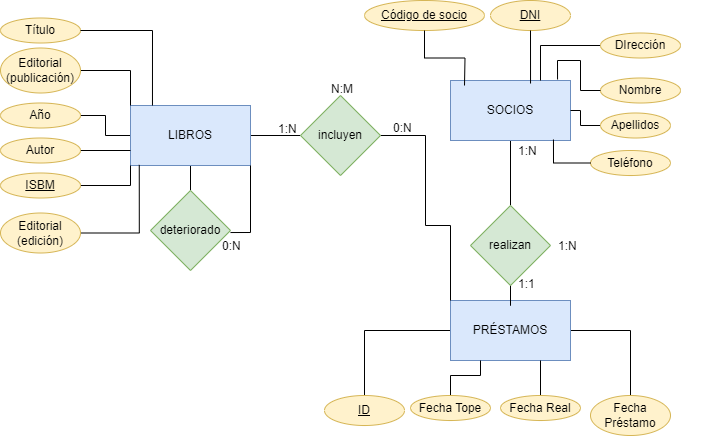

The diagram above was exported from draw.io. Its source (the exported page's mxGraphModel, read from the mxfile embedded in the PNG):
<mxGraphModel dx="996" dy="533" grid="1" gridSize="10" guides="1" tooltips="1" connect="1" arrows="1" fold="1" page="1" pageScale="1" pageWidth="827" pageHeight="1169" math="0" shadow="0">
  <root>
    <mxCell id="0" />
    <mxCell id="1" parent="0" />
    <mxCell id="zEbTZDo8WHd4felGpuyV-13" style="edgeStyle=orthogonalEdgeStyle;rounded=0;orthogonalLoop=1;jettySize=auto;html=1;endArrow=none;endFill=0;" parent="1" source="zEbTZDo8WHd4felGpuyV-1" target="zEbTZDo8WHd4felGpuyV-6" edge="1">
      <mxGeometry relative="1" as="geometry">
        <mxPoint x="340" y="640" as="targetPoint" />
      </mxGeometry>
    </mxCell>
    <mxCell id="zEbTZDo8WHd4felGpuyV-37" style="edgeStyle=orthogonalEdgeStyle;rounded=0;orthogonalLoop=1;jettySize=auto;html=1;endArrow=none;endFill=0;" parent="1" source="zEbTZDo8WHd4felGpuyV-1" target="zEbTZDo8WHd4felGpuyV-36" edge="1">
      <mxGeometry relative="1" as="geometry" />
    </mxCell>
    <mxCell id="zEbTZDo8WHd4felGpuyV-45" style="edgeStyle=orthogonalEdgeStyle;rounded=0;orthogonalLoop=1;jettySize=auto;html=1;entryX=1;entryY=0.5;entryDx=0;entryDy=0;endArrow=none;endFill=0;" parent="1" source="zEbTZDo8WHd4felGpuyV-1" target="zEbTZDo8WHd4felGpuyV-41" edge="1">
      <mxGeometry relative="1" as="geometry" />
    </mxCell>
    <mxCell id="zEbTZDo8WHd4felGpuyV-1" value="LIBROS" style="rounded=0;whiteSpace=wrap;html=1;fillColor=#dae8fc;strokeColor=#6c8ebf;" parent="1" vertex="1">
      <mxGeometry x="180" y="610" width="120" height="60" as="geometry" />
    </mxCell>
    <mxCell id="zEbTZDo8WHd4felGpuyV-15" style="edgeStyle=orthogonalEdgeStyle;rounded=0;orthogonalLoop=1;jettySize=auto;html=1;endArrow=none;endFill=0;" parent="1" source="zEbTZDo8WHd4felGpuyV-2" target="zEbTZDo8WHd4felGpuyV-7" edge="1">
      <mxGeometry relative="1" as="geometry" />
    </mxCell>
    <mxCell id="zEbTZDo8WHd4felGpuyV-2" value="&lt;div&gt;SOCIOS&lt;/div&gt;" style="rounded=0;whiteSpace=wrap;html=1;fillColor=#dae8fc;strokeColor=#6c8ebf;" parent="1" vertex="1">
      <mxGeometry x="500" y="585" width="120" height="60" as="geometry" />
    </mxCell>
    <mxCell id="zEbTZDo8WHd4felGpuyV-62" style="edgeStyle=orthogonalEdgeStyle;rounded=0;orthogonalLoop=1;jettySize=auto;html=1;entryX=0.5;entryY=0;entryDx=0;entryDy=0;endArrow=none;endFill=0;" parent="1" source="zEbTZDo8WHd4felGpuyV-3" target="zEbTZDo8WHd4felGpuyV-53" edge="1">
      <mxGeometry relative="1" as="geometry" />
    </mxCell>
    <mxCell id="zEbTZDo8WHd4felGpuyV-83" style="edgeStyle=orthogonalEdgeStyle;rounded=0;orthogonalLoop=1;jettySize=auto;html=1;entryX=0.5;entryY=0;entryDx=0;entryDy=0;endArrow=none;endFill=0;" parent="1" source="zEbTZDo8WHd4felGpuyV-3" target="zEbTZDo8WHd4felGpuyV-82" edge="1">
      <mxGeometry relative="1" as="geometry" />
    </mxCell>
    <mxCell id="zEbTZDo8WHd4felGpuyV-3" value="PRÉSTAMOS" style="rounded=0;whiteSpace=wrap;html=1;fillColor=#dae8fc;strokeColor=#6c8ebf;" parent="1" vertex="1">
      <mxGeometry x="500" y="805" width="120" height="60" as="geometry" />
    </mxCell>
    <mxCell id="zEbTZDo8WHd4felGpuyV-14" style="edgeStyle=orthogonalEdgeStyle;rounded=0;orthogonalLoop=1;jettySize=auto;html=1;endArrow=none;endFill=0;entryX=0;entryY=0;entryDx=0;entryDy=0;" parent="1" source="zEbTZDo8WHd4felGpuyV-6" target="zEbTZDo8WHd4felGpuyV-3" edge="1">
      <mxGeometry relative="1" as="geometry">
        <Array as="points">
          <mxPoint x="475" y="640" />
          <mxPoint x="475" y="730" />
          <mxPoint x="500" y="730" />
        </Array>
      </mxGeometry>
    </mxCell>
    <mxCell id="zEbTZDo8WHd4felGpuyV-6" value="incluyen" style="rhombus;whiteSpace=wrap;html=1;fillColor=#d5e8d4;strokeColor=#82b366;" parent="1" vertex="1">
      <mxGeometry x="350" y="600" width="80" height="80" as="geometry" />
    </mxCell>
    <mxCell id="zEbTZDo8WHd4felGpuyV-16" style="edgeStyle=orthogonalEdgeStyle;rounded=0;orthogonalLoop=1;jettySize=auto;html=1;entryX=0.5;entryY=0;entryDx=0;entryDy=0;endArrow=none;endFill=0;" parent="1" source="zEbTZDo8WHd4felGpuyV-7" target="zEbTZDo8WHd4felGpuyV-3" edge="1">
      <mxGeometry relative="1" as="geometry" />
    </mxCell>
    <mxCell id="zEbTZDo8WHd4felGpuyV-7" value="realizan" style="rhombus;whiteSpace=wrap;html=1;fillColor=#d5e8d4;strokeColor=#82b366;" parent="1" vertex="1">
      <mxGeometry x="520" y="710" width="80" height="80" as="geometry" />
    </mxCell>
    <mxCell id="zEbTZDo8WHd4felGpuyV-20" value="Código de socio" style="ellipse;whiteSpace=wrap;html=1;align=center;fontStyle=4;fillColor=#fff2cc;strokeColor=#d6b656;" parent="1" vertex="1">
      <mxGeometry x="414" y="505" width="120" height="30" as="geometry" />
    </mxCell>
    <mxCell id="zEbTZDo8WHd4felGpuyV-21" value="&lt;u&gt;DNI&lt;/u&gt;" style="ellipse;whiteSpace=wrap;html=1;align=center;fillColor=#fff2cc;strokeColor=#d6b656;" parent="1" vertex="1">
      <mxGeometry x="540" y="505" width="80" height="30" as="geometry" />
    </mxCell>
    <mxCell id="zEbTZDo8WHd4felGpuyV-76" style="edgeStyle=orthogonalEdgeStyle;rounded=0;orthogonalLoop=1;jettySize=auto;html=1;entryX=0.75;entryY=0;entryDx=0;entryDy=0;endArrow=none;endFill=0;" parent="1" source="zEbTZDo8WHd4felGpuyV-22" target="zEbTZDo8WHd4felGpuyV-2" edge="1">
      <mxGeometry relative="1" as="geometry">
        <Array as="points">
          <mxPoint x="590" y="550" />
        </Array>
      </mxGeometry>
    </mxCell>
    <mxCell id="zEbTZDo8WHd4felGpuyV-22" value="DIrección" style="ellipse;whiteSpace=wrap;html=1;align=center;fillColor=#fff2cc;strokeColor=#d6b656;" parent="1" vertex="1">
      <mxGeometry x="650" y="537.5" width="80" height="25" as="geometry" />
    </mxCell>
    <mxCell id="zEbTZDo8WHd4felGpuyV-24" value="Teléfono" style="ellipse;whiteSpace=wrap;html=1;align=center;fillColor=#fff2cc;strokeColor=#d6b656;" parent="1" vertex="1">
      <mxGeometry x="640" y="655" width="80" height="25" as="geometry" />
    </mxCell>
    <mxCell id="zEbTZDo8WHd4felGpuyV-25" value="Nombre" style="ellipse;whiteSpace=wrap;html=1;align=center;fillColor=#fff2cc;strokeColor=#d6b656;" parent="1" vertex="1">
      <mxGeometry x="650" y="582.5" width="80" height="25" as="geometry" />
    </mxCell>
    <mxCell id="zEbTZDo8WHd4felGpuyV-32" style="edgeStyle=orthogonalEdgeStyle;rounded=0;orthogonalLoop=1;jettySize=auto;html=1;endArrow=none;endFill=0;" parent="1" source="zEbTZDo8WHd4felGpuyV-26" target="zEbTZDo8WHd4felGpuyV-2" edge="1">
      <mxGeometry relative="1" as="geometry" />
    </mxCell>
    <mxCell id="zEbTZDo8WHd4felGpuyV-26" value="Apellidos" style="ellipse;whiteSpace=wrap;html=1;align=center;fillColor=#fff2cc;strokeColor=#d6b656;" parent="1" vertex="1">
      <mxGeometry x="650" y="617.5" width="70" height="25" as="geometry" />
    </mxCell>
    <mxCell id="zEbTZDo8WHd4felGpuyV-29" style="edgeStyle=orthogonalEdgeStyle;rounded=0;orthogonalLoop=1;jettySize=auto;html=1;entryX=0.667;entryY=0.05;entryDx=0;entryDy=0;entryPerimeter=0;endArrow=none;endFill=0;" parent="1" source="zEbTZDo8WHd4felGpuyV-21" target="zEbTZDo8WHd4felGpuyV-2" edge="1">
      <mxGeometry relative="1" as="geometry" />
    </mxCell>
    <mxCell id="zEbTZDo8WHd4felGpuyV-31" style="edgeStyle=orthogonalEdgeStyle;rounded=0;orthogonalLoop=1;jettySize=auto;html=1;entryX=0.892;entryY=-0.017;entryDx=0;entryDy=0;entryPerimeter=0;endArrow=none;endFill=0;" parent="1" source="zEbTZDo8WHd4felGpuyV-25" target="zEbTZDo8WHd4felGpuyV-2" edge="1">
      <mxGeometry relative="1" as="geometry" />
    </mxCell>
    <mxCell id="zEbTZDo8WHd4felGpuyV-33" style="edgeStyle=orthogonalEdgeStyle;rounded=0;orthogonalLoop=1;jettySize=auto;html=1;entryX=0.858;entryY=0.983;entryDx=0;entryDy=0;entryPerimeter=0;endArrow=none;endFill=0;" parent="1" source="zEbTZDo8WHd4felGpuyV-24" target="zEbTZDo8WHd4felGpuyV-2" edge="1">
      <mxGeometry relative="1" as="geometry" />
    </mxCell>
    <mxCell id="zEbTZDo8WHd4felGpuyV-81" style="edgeStyle=orthogonalEdgeStyle;rounded=0;orthogonalLoop=1;jettySize=auto;html=1;exitX=0.875;exitY=0.338;exitDx=0;exitDy=0;exitPerimeter=0;endArrow=none;endFill=0;" parent="1" target="zEbTZDo8WHd4felGpuyV-1" edge="1">
      <mxGeometry relative="1" as="geometry">
        <mxPoint x="300" y="680" as="targetPoint" />
        <mxPoint x="280" y="737.04" as="sourcePoint" />
        <Array as="points">
          <mxPoint x="300" y="737" />
        </Array>
      </mxGeometry>
    </mxCell>
    <mxCell id="zEbTZDo8WHd4felGpuyV-36" value="deteriorado" style="rhombus;whiteSpace=wrap;html=1;fillColor=#d5e8d4;strokeColor=#82b366;" parent="1" vertex="1">
      <mxGeometry x="200" y="695" width="80" height="80" as="geometry" />
    </mxCell>
    <mxCell id="zEbTZDo8WHd4felGpuyV-39" value="Título" style="ellipse;whiteSpace=wrap;html=1;align=center;fillColor=#fff2cc;strokeColor=#d6b656;" parent="1" vertex="1">
      <mxGeometry x="50" y="522.5" width="80" height="25" as="geometry" />
    </mxCell>
    <mxCell id="zEbTZDo8WHd4felGpuyV-67" style="edgeStyle=orthogonalEdgeStyle;rounded=0;orthogonalLoop=1;jettySize=auto;html=1;entryX=0;entryY=0;entryDx=0;entryDy=0;endArrow=none;endFill=0;" parent="1" source="zEbTZDo8WHd4felGpuyV-40" target="zEbTZDo8WHd4felGpuyV-1" edge="1">
      <mxGeometry relative="1" as="geometry" />
    </mxCell>
    <mxCell id="zEbTZDo8WHd4felGpuyV-40" value="Editorial (publicación)" style="ellipse;whiteSpace=wrap;html=1;align=center;fillColor=#fff2cc;strokeColor=#d6b656;" parent="1" vertex="1">
      <mxGeometry x="50" y="552.5" width="80" height="45" as="geometry" />
    </mxCell>
    <mxCell id="zEbTZDo8WHd4felGpuyV-41" value="Año" style="ellipse;whiteSpace=wrap;html=1;align=center;fillColor=#fff2cc;strokeColor=#d6b656;" parent="1" vertex="1">
      <mxGeometry x="50" y="607.5" width="80" height="25" as="geometry" />
    </mxCell>
    <mxCell id="zEbTZDo8WHd4felGpuyV-46" style="edgeStyle=orthogonalEdgeStyle;rounded=0;orthogonalLoop=1;jettySize=auto;html=1;entryX=0;entryY=0.75;entryDx=0;entryDy=0;endArrow=none;endFill=0;" parent="1" source="zEbTZDo8WHd4felGpuyV-42" target="zEbTZDo8WHd4felGpuyV-1" edge="1">
      <mxGeometry relative="1" as="geometry" />
    </mxCell>
    <mxCell id="zEbTZDo8WHd4felGpuyV-42" value="Autor" style="ellipse;whiteSpace=wrap;html=1;align=center;fillColor=#fff2cc;strokeColor=#d6b656;" parent="1" vertex="1">
      <mxGeometry x="50" y="642.5" width="80" height="25" as="geometry" />
    </mxCell>
    <mxCell id="zEbTZDo8WHd4felGpuyV-47" style="edgeStyle=orthogonalEdgeStyle;rounded=0;orthogonalLoop=1;jettySize=auto;html=1;entryX=0;entryY=1;entryDx=0;entryDy=0;endArrow=none;endFill=0;" parent="1" source="zEbTZDo8WHd4felGpuyV-43" target="zEbTZDo8WHd4felGpuyV-1" edge="1">
      <mxGeometry relative="1" as="geometry" />
    </mxCell>
    <mxCell id="zEbTZDo8WHd4felGpuyV-43" value="&lt;u&gt;ISBM&lt;/u&gt;" style="ellipse;whiteSpace=wrap;html=1;align=center;fillColor=#fff2cc;strokeColor=#d6b656;" parent="1" vertex="1">
      <mxGeometry x="50" y="677.5" width="80" height="25" as="geometry" />
    </mxCell>
    <mxCell id="zEbTZDo8WHd4felGpuyV-48" style="edgeStyle=orthogonalEdgeStyle;rounded=0;orthogonalLoop=1;jettySize=auto;html=1;endArrow=none;endFill=0;entryX=0.073;entryY=0.99;entryDx=0;entryDy=0;entryPerimeter=0;" parent="1" source="zEbTZDo8WHd4felGpuyV-44" target="zEbTZDo8WHd4felGpuyV-1" edge="1">
      <mxGeometry relative="1" as="geometry">
        <mxPoint x="190" y="675" as="targetPoint" />
      </mxGeometry>
    </mxCell>
    <mxCell id="zEbTZDo8WHd4felGpuyV-44" value="&lt;div&gt;Editorial&lt;/div&gt;&lt;div&gt;(edición)&lt;br&gt;&lt;/div&gt;" style="ellipse;whiteSpace=wrap;html=1;align=center;fillColor=#fff2cc;strokeColor=#d6b656;" parent="1" vertex="1">
      <mxGeometry x="50" y="717.5" width="80" height="40" as="geometry" />
    </mxCell>
    <mxCell id="zEbTZDo8WHd4felGpuyV-53" value="Fecha Préstamo" style="ellipse;whiteSpace=wrap;html=1;align=center;fillColor=#fff2cc;strokeColor=#d6b656;" parent="1" vertex="1">
      <mxGeometry x="640" y="900" width="80" height="40" as="geometry" />
    </mxCell>
    <mxCell id="zEbTZDo8WHd4felGpuyV-65" style="edgeStyle=orthogonalEdgeStyle;rounded=0;orthogonalLoop=1;jettySize=auto;html=1;entryX=0.25;entryY=1;entryDx=0;entryDy=0;endArrow=none;endFill=0;" parent="1" source="zEbTZDo8WHd4felGpuyV-54" target="zEbTZDo8WHd4felGpuyV-3" edge="1">
      <mxGeometry relative="1" as="geometry" />
    </mxCell>
    <mxCell id="zEbTZDo8WHd4felGpuyV-54" value="Fecha Tope" style="ellipse;whiteSpace=wrap;html=1;align=center;fillColor=#fff2cc;strokeColor=#d6b656;" parent="1" vertex="1">
      <mxGeometry x="460" y="900" width="80" height="25" as="geometry" />
    </mxCell>
    <mxCell id="zEbTZDo8WHd4felGpuyV-59" style="edgeStyle=orthogonalEdgeStyle;rounded=0;orthogonalLoop=1;jettySize=auto;html=1;entryX=0.75;entryY=1;entryDx=0;entryDy=0;endArrow=none;endFill=0;" parent="1" source="zEbTZDo8WHd4felGpuyV-55" target="zEbTZDo8WHd4felGpuyV-3" edge="1">
      <mxGeometry relative="1" as="geometry">
        <mxPoint x="590" y="870" as="targetPoint" />
      </mxGeometry>
    </mxCell>
    <mxCell id="zEbTZDo8WHd4felGpuyV-55" value="Fecha Real" style="ellipse;whiteSpace=wrap;html=1;align=center;fillColor=#fff2cc;strokeColor=#d6b656;" parent="1" vertex="1">
      <mxGeometry x="550" y="900" width="80" height="25" as="geometry" />
    </mxCell>
    <mxCell id="zEbTZDo8WHd4felGpuyV-68" style="edgeStyle=orthogonalEdgeStyle;rounded=0;orthogonalLoop=1;jettySize=auto;html=1;entryX=0.183;entryY=0;entryDx=0;entryDy=0;entryPerimeter=0;endArrow=none;endFill=0;" parent="1" source="zEbTZDo8WHd4felGpuyV-39" target="zEbTZDo8WHd4felGpuyV-1" edge="1">
      <mxGeometry relative="1" as="geometry" />
    </mxCell>
    <mxCell id="zEbTZDo8WHd4felGpuyV-80" style="edgeStyle=orthogonalEdgeStyle;rounded=0;orthogonalLoop=1;jettySize=auto;html=1;endArrow=none;endFill=0;" parent="1" source="zEbTZDo8WHd4felGpuyV-20" edge="1">
      <mxGeometry relative="1" as="geometry">
        <mxPoint x="514" y="590" as="targetPoint" />
      </mxGeometry>
    </mxCell>
    <mxCell id="zEbTZDo8WHd4felGpuyV-82" value="&lt;u&gt;ID&lt;/u&gt;" style="ellipse;whiteSpace=wrap;html=1;align=center;fillColor=#fff2cc;strokeColor=#d6b656;" parent="1" vertex="1">
      <mxGeometry x="374" y="900" width="80" height="30" as="geometry" />
    </mxCell>
    <mxCell id="zEbTZDo8WHd4felGpuyV-84" value="" style="shape=table;startSize=0;container=1;collapsible=1;childLayout=tableLayout;fixedRows=1;rowLines=0;fontStyle=0;align=center;resizeLast=1;strokeColor=none;fillColor=none;collapsible=0;whiteSpace=wrap;html=1;" parent="1" vertex="1">
      <mxGeometry x="530" y="775" width="180" height="25" as="geometry" />
    </mxCell>
    <mxCell id="zEbTZDo8WHd4felGpuyV-85" value="" style="shape=tableRow;horizontal=0;startSize=0;swimlaneHead=0;swimlaneBody=0;fillColor=none;collapsible=0;dropTarget=0;points=[[0,0.5],[1,0.5]];portConstraint=eastwest;top=0;left=0;right=0;bottom=0;" parent="zEbTZDo8WHd4felGpuyV-84" vertex="1">
      <mxGeometry width="180" height="25" as="geometry" />
    </mxCell>
    <mxCell id="zEbTZDo8WHd4felGpuyV-86" value="" style="shape=partialRectangle;connectable=0;fillColor=none;top=0;left=0;bottom=0;right=0;editable=1;overflow=hidden;" parent="zEbTZDo8WHd4felGpuyV-85" vertex="1">
      <mxGeometry width="30" height="25" as="geometry">
        <mxRectangle width="30" height="25" as="alternateBounds" />
      </mxGeometry>
    </mxCell>
    <mxCell id="zEbTZDo8WHd4felGpuyV-87" value="1:1" style="shape=partialRectangle;connectable=0;fillColor=none;top=0;left=0;bottom=0;right=0;align=left;spacingLeft=6;overflow=hidden;" parent="zEbTZDo8WHd4felGpuyV-85" vertex="1">
      <mxGeometry x="30" width="150" height="25" as="geometry">
        <mxRectangle width="150" height="25" as="alternateBounds" />
      </mxGeometry>
    </mxCell>
    <mxCell id="zEbTZDo8WHd4felGpuyV-88" value="" style="shape=table;startSize=0;container=1;collapsible=1;childLayout=tableLayout;fixedRows=1;rowLines=0;fontStyle=0;align=center;resizeLast=1;strokeColor=none;fillColor=none;collapsible=0;whiteSpace=wrap;html=1;" parent="1" vertex="1">
      <mxGeometry x="530" y="640" width="180" height="30" as="geometry" />
    </mxCell>
    <mxCell id="zEbTZDo8WHd4felGpuyV-89" value="" style="shape=tableRow;horizontal=0;startSize=0;swimlaneHead=0;swimlaneBody=0;fillColor=none;collapsible=0;dropTarget=0;points=[[0,0.5],[1,0.5]];portConstraint=eastwest;top=0;left=0;right=0;bottom=0;" parent="zEbTZDo8WHd4felGpuyV-88" vertex="1">
      <mxGeometry width="180" height="30" as="geometry" />
    </mxCell>
    <mxCell id="zEbTZDo8WHd4felGpuyV-90" value="" style="shape=partialRectangle;connectable=0;fillColor=none;top=0;left=0;bottom=0;right=0;editable=1;overflow=hidden;" parent="zEbTZDo8WHd4felGpuyV-89" vertex="1">
      <mxGeometry width="30" height="30" as="geometry">
        <mxRectangle width="30" height="30" as="alternateBounds" />
      </mxGeometry>
    </mxCell>
    <mxCell id="zEbTZDo8WHd4felGpuyV-91" value="1:N" style="shape=partialRectangle;connectable=0;fillColor=none;top=0;left=0;bottom=0;right=0;align=left;spacingLeft=6;overflow=hidden;" parent="zEbTZDo8WHd4felGpuyV-89" vertex="1">
      <mxGeometry x="30" width="150" height="30" as="geometry">
        <mxRectangle width="150" height="30" as="alternateBounds" />
      </mxGeometry>
    </mxCell>
    <mxCell id="dojeC0mro_B8PbogXD8L-1" value="" style="shape=table;startSize=0;container=1;collapsible=1;childLayout=tableLayout;fixedRows=1;rowLines=0;fontStyle=0;align=center;resizeLast=1;strokeColor=none;fillColor=none;collapsible=0;whiteSpace=wrap;html=1;" parent="1" vertex="1">
      <mxGeometry x="570" y="735" width="180" height="30" as="geometry" />
    </mxCell>
    <mxCell id="dojeC0mro_B8PbogXD8L-2" value="" style="shape=tableRow;horizontal=0;startSize=0;swimlaneHead=0;swimlaneBody=0;fillColor=none;collapsible=0;dropTarget=0;points=[[0,0.5],[1,0.5]];portConstraint=eastwest;top=0;left=0;right=0;bottom=0;" parent="dojeC0mro_B8PbogXD8L-1" vertex="1">
      <mxGeometry width="180" height="30" as="geometry" />
    </mxCell>
    <mxCell id="dojeC0mro_B8PbogXD8L-3" value="" style="shape=partialRectangle;connectable=0;fillColor=none;top=0;left=0;bottom=0;right=0;editable=1;overflow=hidden;" parent="dojeC0mro_B8PbogXD8L-2" vertex="1">
      <mxGeometry width="30" height="30" as="geometry">
        <mxRectangle width="30" height="30" as="alternateBounds" />
      </mxGeometry>
    </mxCell>
    <mxCell id="dojeC0mro_B8PbogXD8L-4" value="1:N" style="shape=partialRectangle;connectable=0;fillColor=none;top=0;left=0;bottom=0;right=0;align=left;spacingLeft=6;overflow=hidden;" parent="dojeC0mro_B8PbogXD8L-2" vertex="1">
      <mxGeometry x="30" width="150" height="30" as="geometry">
        <mxRectangle width="150" height="30" as="alternateBounds" />
      </mxGeometry>
    </mxCell>
    <mxCell id="dojeC0mro_B8PbogXD8L-5" value="" style="shape=table;startSize=0;container=1;collapsible=1;childLayout=tableLayout;fixedRows=1;rowLines=0;fontStyle=0;align=center;resizeLast=1;strokeColor=none;fillColor=none;collapsible=0;whiteSpace=wrap;html=1;" parent="1" vertex="1">
      <mxGeometry x="290" y="617.5" width="180" height="30" as="geometry" />
    </mxCell>
    <mxCell id="dojeC0mro_B8PbogXD8L-6" value="" style="shape=tableRow;horizontal=0;startSize=0;swimlaneHead=0;swimlaneBody=0;fillColor=none;collapsible=0;dropTarget=0;points=[[0,0.5],[1,0.5]];portConstraint=eastwest;top=0;left=0;right=0;bottom=0;" parent="dojeC0mro_B8PbogXD8L-5" vertex="1">
      <mxGeometry width="180" height="30" as="geometry" />
    </mxCell>
    <mxCell id="dojeC0mro_B8PbogXD8L-7" value="" style="shape=partialRectangle;connectable=0;fillColor=none;top=0;left=0;bottom=0;right=0;editable=1;overflow=hidden;" parent="dojeC0mro_B8PbogXD8L-6" vertex="1">
      <mxGeometry width="30" height="30" as="geometry">
        <mxRectangle width="30" height="30" as="alternateBounds" />
      </mxGeometry>
    </mxCell>
    <mxCell id="dojeC0mro_B8PbogXD8L-8" value="1:N" style="shape=partialRectangle;connectable=0;fillColor=none;top=0;left=0;bottom=0;right=0;align=left;spacingLeft=6;overflow=hidden;" parent="dojeC0mro_B8PbogXD8L-6" vertex="1">
      <mxGeometry x="30" width="150" height="30" as="geometry">
        <mxRectangle width="150" height="30" as="alternateBounds" />
      </mxGeometry>
    </mxCell>
    <mxCell id="dojeC0mro_B8PbogXD8L-9" value="" style="shape=table;startSize=0;container=1;collapsible=1;childLayout=tableLayout;fixedRows=1;rowLines=0;fontStyle=0;align=center;resizeLast=1;strokeColor=none;fillColor=none;collapsible=0;whiteSpace=wrap;html=1;" parent="1" vertex="1">
      <mxGeometry x="405" y="617" width="180" height="30" as="geometry" />
    </mxCell>
    <mxCell id="dojeC0mro_B8PbogXD8L-10" value="" style="shape=tableRow;horizontal=0;startSize=0;swimlaneHead=0;swimlaneBody=0;fillColor=none;collapsible=0;dropTarget=0;points=[[0,0.5],[1,0.5]];portConstraint=eastwest;top=0;left=0;right=0;bottom=0;" parent="dojeC0mro_B8PbogXD8L-9" vertex="1">
      <mxGeometry width="180" height="30" as="geometry" />
    </mxCell>
    <mxCell id="dojeC0mro_B8PbogXD8L-11" value="" style="shape=partialRectangle;connectable=0;fillColor=none;top=0;left=0;bottom=0;right=0;editable=1;overflow=hidden;" parent="dojeC0mro_B8PbogXD8L-10" vertex="1">
      <mxGeometry width="30" height="30" as="geometry">
        <mxRectangle width="30" height="30" as="alternateBounds" />
      </mxGeometry>
    </mxCell>
    <mxCell id="dojeC0mro_B8PbogXD8L-12" value="0:N" style="shape=partialRectangle;connectable=0;fillColor=none;top=0;left=0;bottom=0;right=0;align=left;spacingLeft=6;overflow=hidden;" parent="dojeC0mro_B8PbogXD8L-10" vertex="1">
      <mxGeometry x="30" width="150" height="30" as="geometry">
        <mxRectangle width="150" height="30" as="alternateBounds" />
      </mxGeometry>
    </mxCell>
    <mxCell id="dojeC0mro_B8PbogXD8L-14" value="" style="shape=table;startSize=0;container=1;collapsible=1;childLayout=tableLayout;fixedRows=1;rowLines=0;fontStyle=0;align=center;resizeLast=1;strokeColor=none;fillColor=none;collapsible=0;whiteSpace=wrap;html=1;" parent="1" vertex="1">
      <mxGeometry x="343" y="578" width="180" height="30" as="geometry" />
    </mxCell>
    <mxCell id="dojeC0mro_B8PbogXD8L-15" value="" style="shape=tableRow;horizontal=0;startSize=0;swimlaneHead=0;swimlaneBody=0;fillColor=none;collapsible=0;dropTarget=0;points=[[0,0.5],[1,0.5]];portConstraint=eastwest;top=0;left=0;right=0;bottom=0;" parent="dojeC0mro_B8PbogXD8L-14" vertex="1">
      <mxGeometry width="180" height="30" as="geometry" />
    </mxCell>
    <mxCell id="dojeC0mro_B8PbogXD8L-16" value="" style="shape=partialRectangle;connectable=0;fillColor=none;top=0;left=0;bottom=0;right=0;editable=1;overflow=hidden;" parent="dojeC0mro_B8PbogXD8L-15" vertex="1">
      <mxGeometry width="30" height="30" as="geometry">
        <mxRectangle width="30" height="30" as="alternateBounds" />
      </mxGeometry>
    </mxCell>
    <mxCell id="dojeC0mro_B8PbogXD8L-17" value="N:M" style="shape=partialRectangle;connectable=0;fillColor=none;top=0;left=0;bottom=0;right=0;align=left;spacingLeft=6;overflow=hidden;" parent="dojeC0mro_B8PbogXD8L-15" vertex="1">
      <mxGeometry x="30" width="150" height="30" as="geometry">
        <mxRectangle width="150" height="30" as="alternateBounds" />
      </mxGeometry>
    </mxCell>
    <mxCell id="I6pC9D7X9ikgUYwuj9f--5" value="" style="shape=table;startSize=0;container=1;collapsible=1;childLayout=tableLayout;fixedRows=1;rowLines=0;fontStyle=0;align=center;resizeLast=1;strokeColor=none;fillColor=none;collapsible=0;whiteSpace=wrap;html=1;" vertex="1" parent="1">
      <mxGeometry x="234" y="735" width="180" height="30" as="geometry" />
    </mxCell>
    <mxCell id="I6pC9D7X9ikgUYwuj9f--6" value="" style="shape=tableRow;horizontal=0;startSize=0;swimlaneHead=0;swimlaneBody=0;fillColor=none;collapsible=0;dropTarget=0;points=[[0,0.5],[1,0.5]];portConstraint=eastwest;top=0;left=0;right=0;bottom=0;" vertex="1" parent="I6pC9D7X9ikgUYwuj9f--5">
      <mxGeometry width="180" height="30" as="geometry" />
    </mxCell>
    <mxCell id="I6pC9D7X9ikgUYwuj9f--7" value="" style="shape=partialRectangle;connectable=0;fillColor=none;top=0;left=0;bottom=0;right=0;editable=1;overflow=hidden;" vertex="1" parent="I6pC9D7X9ikgUYwuj9f--6">
      <mxGeometry width="30" height="30" as="geometry">
        <mxRectangle width="30" height="30" as="alternateBounds" />
      </mxGeometry>
    </mxCell>
    <mxCell id="I6pC9D7X9ikgUYwuj9f--8" value="0:N" style="shape=partialRectangle;connectable=0;fillColor=none;top=0;left=0;bottom=0;right=0;align=left;spacingLeft=6;overflow=hidden;" vertex="1" parent="I6pC9D7X9ikgUYwuj9f--6">
      <mxGeometry x="30" width="150" height="30" as="geometry">
        <mxRectangle width="150" height="30" as="alternateBounds" />
      </mxGeometry>
    </mxCell>
  </root>
</mxGraphModel>